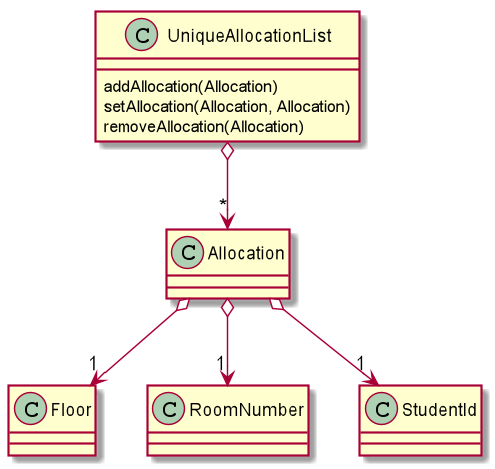

The diagram above was rendered by PlantUML. Its source (embedded in the PNG):
@startuml

scale 0.5

class Allocation
class UniqueAllocationList
class Floor
class RoomNumber
class StudentId

UniqueAllocationList o--> "*" Allocation

Allocation o--> "1" Floor
Allocation o--> "1" RoomNumber
Allocation o--> "1" StudentId

class UniqueAllocationList {
addAllocation(Allocation)
setAllocation(Allocation, Allocation)
removeAllocation(Allocation)
}

class Allocation {
}


@enduml